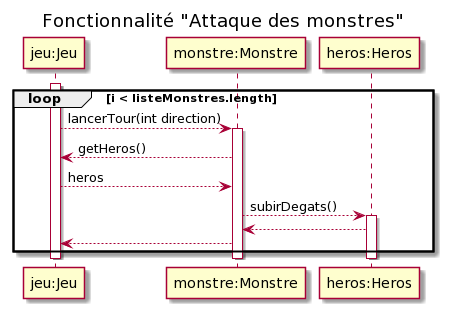

The diagram above was rendered by PlantUML. Its source (embedded in the PNG):
@startuml
title Fonctionnalité "Attaque des monstres"

participant "jeu:Jeu" as jeu
participant "monstre:Monstre" as monstre
participant "heros:Heros" as heros

activate jeu
loop i < listeMonstres.length
jeu --> monstre : lancerTour(int direction)
activate monstre
monstre --> jeu : getHeros()
jeu --> monstre : heros
monstre --> heros : subirDegats()
activate heros
heros --> monstre
monstre --> jeu
end
deactivate heros
deactivate monstre
deactivate jeu
@enduml